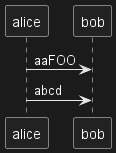

The diagram above was rendered by PlantUML. Its source (embedded in the PNG):
@startuml
!unquoted function id($text1, $text2="FOO") return $text1 + $text2

alice -> bob : id(aa)
alice -> bob : id(ab,cd)
@enduml